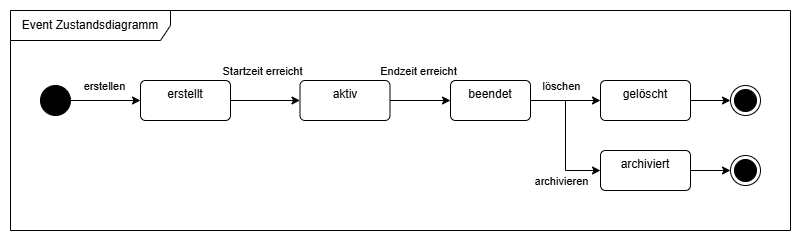

The diagram above was exported from draw.io. Its source (the exported page's mxGraphModel, read from the mxfile embedded in the PNG):
<mxGraphModel dx="995" dy="705" grid="1" gridSize="10" guides="1" tooltips="1" connect="1" arrows="1" fold="1" page="1" pageScale="1" pageWidth="1169" pageHeight="827" math="0" shadow="0">
  <root>
    <mxCell id="0" />
    <mxCell id="1" parent="0" />
    <mxCell id="M1OazgAHn0aVJu9sYf7v-1" parent="1" style="shape=umlFrame;whiteSpace=wrap;html=1;pointerEvents=0;recursiveResize=0;container=1;collapsible=0;width=160;" value="Event Zustandsdiagramm" vertex="1">
      <mxGeometry height="220" width="780" x="250" y="200" as="geometry" />
    </mxCell>
    <mxCell id="M1OazgAHn0aVJu9sYf7v-4" edge="1" parent="M1OazgAHn0aVJu9sYf7v-1" source="M1OazgAHn0aVJu9sYf7v-3" style="edgeStyle=orthogonalEdgeStyle;rounded=0;orthogonalLoop=1;jettySize=auto;html=1;entryX=0;entryY=0.5;entryDx=0;entryDy=0;" target="M1OazgAHn0aVJu9sYf7v-2">
      <mxGeometry relative="1" as="geometry" />
    </mxCell>
    <mxCell id="M1OazgAHn0aVJu9sYf7v-5" connectable="0" parent="M1OazgAHn0aVJu9sYf7v-4" style="edgeLabel;html=1;align=center;verticalAlign=middle;resizable=0;points=[];" value="erstellen" vertex="1">
      <mxGeometry relative="1" x="-0.0386" y="3" as="geometry">
        <mxPoint y="-12" as="offset" />
      </mxGeometry>
    </mxCell>
    <mxCell id="M1OazgAHn0aVJu9sYf7v-3" parent="M1OazgAHn0aVJu9sYf7v-1" style="ellipse;fillColor=strokeColor;html=1;" value="" vertex="1">
      <mxGeometry height="30" width="30" x="30" y="75" as="geometry" />
    </mxCell>
    <mxCell id="M1OazgAHn0aVJu9sYf7v-7" edge="1" parent="M1OazgAHn0aVJu9sYf7v-1" source="M1OazgAHn0aVJu9sYf7v-2" style="edgeStyle=orthogonalEdgeStyle;rounded=0;orthogonalLoop=1;jettySize=auto;html=1;entryX=0;entryY=0.5;entryDx=0;entryDy=0;" target="M1OazgAHn0aVJu9sYf7v-6">
      <mxGeometry relative="1" as="geometry" />
    </mxCell>
    <mxCell id="M1OazgAHn0aVJu9sYf7v-8" connectable="0" parent="M1OazgAHn0aVJu9sYf7v-7" style="edgeLabel;html=1;align=center;verticalAlign=middle;resizable=0;points=[];" value="Startzeit erreicht" vertex="1">
      <mxGeometry relative="1" x="-0.0835" y="-2" as="geometry">
        <mxPoint y="-32" as="offset" />
      </mxGeometry>
    </mxCell>
    <mxCell id="M1OazgAHn0aVJu9sYf7v-2" parent="M1OazgAHn0aVJu9sYf7v-1" style="html=1;align=center;verticalAlign=top;rounded=1;absoluteArcSize=1;arcSize=10;dashed=0;whiteSpace=wrap;" value="erstellt" vertex="1">
      <mxGeometry height="40" width="90" x="130" y="70" as="geometry" />
    </mxCell>
    <mxCell id="M1OazgAHn0aVJu9sYf7v-10" edge="1" parent="M1OazgAHn0aVJu9sYf7v-1" source="M1OazgAHn0aVJu9sYf7v-6" style="edgeStyle=orthogonalEdgeStyle;rounded=0;orthogonalLoop=1;jettySize=auto;html=1;entryX=0;entryY=0.5;entryDx=0;entryDy=0;" target="M1OazgAHn0aVJu9sYf7v-9">
      <mxGeometry relative="1" as="geometry" />
    </mxCell>
    <mxCell id="M1OazgAHn0aVJu9sYf7v-11" connectable="0" parent="M1OazgAHn0aVJu9sYf7v-10" style="edgeLabel;html=1;align=center;verticalAlign=middle;resizable=0;points=[];" value="Endzeit erreicht" vertex="1">
      <mxGeometry relative="1" x="-0.1049" y="2" as="geometry">
        <mxPoint y="-28" as="offset" />
      </mxGeometry>
    </mxCell>
    <mxCell id="M1OazgAHn0aVJu9sYf7v-6" parent="M1OazgAHn0aVJu9sYf7v-1" style="html=1;align=center;verticalAlign=top;rounded=1;absoluteArcSize=1;arcSize=10;dashed=0;whiteSpace=wrap;" value="aktiv" vertex="1">
      <mxGeometry height="40" width="90" x="289.5" y="70" as="geometry" />
    </mxCell>
    <mxCell id="M1OazgAHn0aVJu9sYf7v-13" edge="1" parent="M1OazgAHn0aVJu9sYf7v-1" source="M1OazgAHn0aVJu9sYf7v-9" style="edgeStyle=orthogonalEdgeStyle;rounded=0;orthogonalLoop=1;jettySize=auto;html=1;entryX=0;entryY=0.5;entryDx=0;entryDy=0;" target="M1OazgAHn0aVJu9sYf7v-12">
      <mxGeometry relative="1" as="geometry" />
    </mxCell>
    <mxCell id="M1OazgAHn0aVJu9sYf7v-14" connectable="0" parent="M1OazgAHn0aVJu9sYf7v-13" style="edgeLabel;html=1;align=center;verticalAlign=middle;resizable=0;points=[];" value="löschen" vertex="1">
      <mxGeometry relative="1" x="-0.1874" as="geometry">
        <mxPoint x="2" y="-15" as="offset" />
      </mxGeometry>
    </mxCell>
    <mxCell id="M1OazgAHn0aVJu9sYf7v-16" edge="1" parent="M1OazgAHn0aVJu9sYf7v-1" source="M1OazgAHn0aVJu9sYf7v-9" style="edgeStyle=orthogonalEdgeStyle;rounded=0;orthogonalLoop=1;jettySize=auto;html=1;entryX=0;entryY=0.5;entryDx=0;entryDy=0;" target="M1OazgAHn0aVJu9sYf7v-15">
      <mxGeometry relative="1" as="geometry" />
    </mxCell>
    <mxCell id="M1OazgAHn0aVJu9sYf7v-17" connectable="0" parent="M1OazgAHn0aVJu9sYf7v-16" style="edgeLabel;html=1;align=center;verticalAlign=middle;resizable=0;points=[];" value="archivieren" vertex="1">
      <mxGeometry relative="1" x="0.5372" y="-1" as="geometry">
        <mxPoint x="-7" y="9" as="offset" />
      </mxGeometry>
    </mxCell>
    <mxCell id="M1OazgAHn0aVJu9sYf7v-9" parent="M1OazgAHn0aVJu9sYf7v-1" style="html=1;align=center;verticalAlign=top;rounded=1;absoluteArcSize=1;arcSize=10;dashed=0;whiteSpace=wrap;" value="beendet" vertex="1">
      <mxGeometry height="40" width="80" x="440" y="70" as="geometry" />
    </mxCell>
    <mxCell id="M1OazgAHn0aVJu9sYf7v-21" edge="1" parent="M1OazgAHn0aVJu9sYf7v-1" source="M1OazgAHn0aVJu9sYf7v-12" style="edgeStyle=orthogonalEdgeStyle;rounded=0;orthogonalLoop=1;jettySize=auto;html=1;entryX=0;entryY=0.5;entryDx=0;entryDy=0;" target="M1OazgAHn0aVJu9sYf7v-20">
      <mxGeometry relative="1" as="geometry" />
    </mxCell>
    <mxCell id="M1OazgAHn0aVJu9sYf7v-12" parent="M1OazgAHn0aVJu9sYf7v-1" style="html=1;align=center;verticalAlign=top;rounded=1;absoluteArcSize=1;arcSize=10;dashed=0;whiteSpace=wrap;" value="gelöscht" vertex="1">
      <mxGeometry height="40" width="90" x="590" y="70" as="geometry" />
    </mxCell>
    <mxCell id="M1OazgAHn0aVJu9sYf7v-19" edge="1" parent="M1OazgAHn0aVJu9sYf7v-1" source="M1OazgAHn0aVJu9sYf7v-15" style="edgeStyle=orthogonalEdgeStyle;rounded=0;orthogonalLoop=1;jettySize=auto;html=1;entryX=0;entryY=0.5;entryDx=0;entryDy=0;" target="M1OazgAHn0aVJu9sYf7v-18">
      <mxGeometry relative="1" as="geometry" />
    </mxCell>
    <mxCell id="M1OazgAHn0aVJu9sYf7v-15" parent="M1OazgAHn0aVJu9sYf7v-1" style="html=1;align=center;verticalAlign=top;rounded=1;absoluteArcSize=1;arcSize=10;dashed=0;whiteSpace=wrap;" value="archiviert" vertex="1">
      <mxGeometry height="40" width="90" x="590" y="140" as="geometry" />
    </mxCell>
    <mxCell id="M1OazgAHn0aVJu9sYf7v-18" parent="M1OazgAHn0aVJu9sYf7v-1" style="ellipse;html=1;shape=endState;fillColor=strokeColor;" value="" vertex="1">
      <mxGeometry height="30" width="30" x="720" y="145" as="geometry" />
    </mxCell>
    <mxCell id="M1OazgAHn0aVJu9sYf7v-20" parent="M1OazgAHn0aVJu9sYf7v-1" style="ellipse;html=1;shape=endState;fillColor=strokeColor;" value="" vertex="1">
      <mxGeometry height="30" width="30" x="720" y="75" as="geometry" />
    </mxCell>
  </root>
</mxGraphModel>